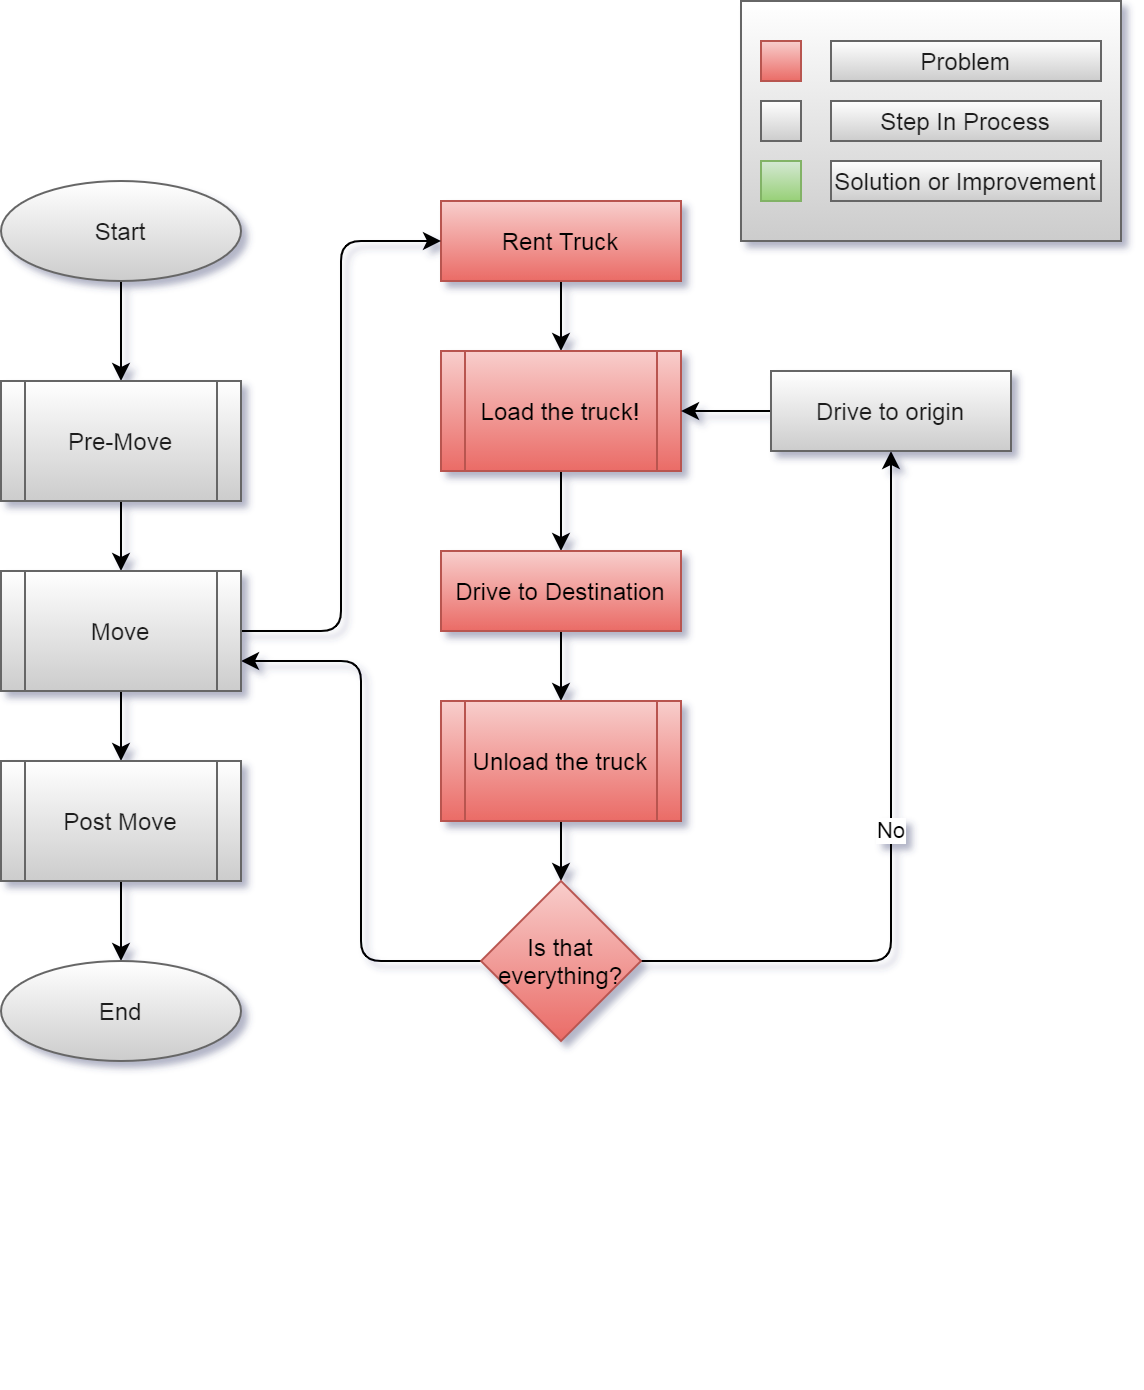

The diagram above was exported from draw.io. Its source (the exported page's mxGraphModel, read from the mxfile embedded in the PNG):
<mxGraphModel dx="1422" dy="846" grid="1" gridSize="10" guides="1" tooltips="1" connect="1" arrows="1" fold="1" page="1" pageScale="1" pageWidth="850" pageHeight="1100" math="0" shadow="0">
  <root>
    <mxCell id="riMenVirvvGgFMHAPlrY-0" />
    <mxCell id="riMenVirvvGgFMHAPlrY-1" parent="riMenVirvvGgFMHAPlrY-0" />
    <mxCell id="puz-ez7Ipiny0QmHfkPU-2" value="" style="edgeStyle=orthogonalEdgeStyle;orthogonalLoop=1;jettySize=auto;html=1;" parent="riMenVirvvGgFMHAPlrY-1" source="puz-ez7Ipiny0QmHfkPU-3" target="puz-ez7Ipiny0QmHfkPU-5" edge="1">
      <mxGeometry relative="1" as="geometry" />
    </mxCell>
    <mxCell id="puz-ez7Ipiny0QmHfkPU-3" value="Rent Truck" style="whiteSpace=wrap;html=1;fontSize=12;strokeColor=#b85450;fillColor=#f8cecc;gradientColor=#ea6b66;" parent="riMenVirvvGgFMHAPlrY-1" vertex="1">
      <mxGeometry x="260" y="184" width="120" height="40" as="geometry" />
    </mxCell>
    <mxCell id="puz-ez7Ipiny0QmHfkPU-4" value="" style="edgeStyle=orthogonalEdgeStyle;orthogonalLoop=1;jettySize=auto;html=1;" parent="riMenVirvvGgFMHAPlrY-1" source="puz-ez7Ipiny0QmHfkPU-5" target="puz-ez7Ipiny0QmHfkPU-7" edge="1">
      <mxGeometry relative="1" as="geometry" />
    </mxCell>
    <mxCell id="puz-ez7Ipiny0QmHfkPU-5" value="Load the truck!" style="shape=process;whiteSpace=wrap;html=1;backgroundOutline=1;strokeColor=#b85450;fillColor=#f8cecc;gradientColor=#ea6b66;" parent="riMenVirvvGgFMHAPlrY-1" vertex="1">
      <mxGeometry x="260" y="259" width="120" height="60" as="geometry" />
    </mxCell>
    <mxCell id="puz-ez7Ipiny0QmHfkPU-6" value="" style="edgeStyle=orthogonalEdgeStyle;orthogonalLoop=1;jettySize=auto;html=1;" parent="riMenVirvvGgFMHAPlrY-1" source="puz-ez7Ipiny0QmHfkPU-7" target="puz-ez7Ipiny0QmHfkPU-9" edge="1">
      <mxGeometry relative="1" as="geometry" />
    </mxCell>
    <mxCell id="puz-ez7Ipiny0QmHfkPU-7" value="Drive to Destination" style="whiteSpace=wrap;html=1;fontSize=12;strokeColor=#b85450;fillColor=#f8cecc;gradientColor=#ea6b66;" parent="riMenVirvvGgFMHAPlrY-1" vertex="1">
      <mxGeometry x="260" y="359" width="120" height="40" as="geometry" />
    </mxCell>
    <mxCell id="puz-ez7Ipiny0QmHfkPU-8" value="" style="edgeStyle=orthogonalEdgeStyle;orthogonalLoop=1;jettySize=auto;html=1;" parent="riMenVirvvGgFMHAPlrY-1" source="puz-ez7Ipiny0QmHfkPU-9" target="puz-ez7Ipiny0QmHfkPU-11" edge="1">
      <mxGeometry relative="1" as="geometry" />
    </mxCell>
    <mxCell id="puz-ez7Ipiny0QmHfkPU-9" value="Unload the truck" style="shape=process;whiteSpace=wrap;html=1;backgroundOutline=1;strokeColor=#b85450;fillColor=#f8cecc;gradientColor=#ea6b66;" parent="riMenVirvvGgFMHAPlrY-1" vertex="1">
      <mxGeometry x="260" y="434" width="120" height="60" as="geometry" />
    </mxCell>
    <mxCell id="puz-ez7Ipiny0QmHfkPU-10" value="No" style="edgeStyle=orthogonalEdgeStyle;orthogonalLoop=1;jettySize=auto;html=1;entryX=0.5;entryY=1;entryDx=0;entryDy=0;" parent="riMenVirvvGgFMHAPlrY-1" source="puz-ez7Ipiny0QmHfkPU-11" target="puz-ez7Ipiny0QmHfkPU-13" edge="1">
      <mxGeometry relative="1" as="geometry" />
    </mxCell>
    <mxCell id="oq1Z5mUA8GbUpruN837Y-8" style="edgeStyle=orthogonalEdgeStyle;rounded=1;orthogonalLoop=1;jettySize=auto;html=1;entryX=1;entryY=0.75;entryDx=0;entryDy=0;" parent="riMenVirvvGgFMHAPlrY-1" source="puz-ez7Ipiny0QmHfkPU-11" target="puz-ez7Ipiny0QmHfkPU-37" edge="1">
      <mxGeometry relative="1" as="geometry" />
    </mxCell>
    <mxCell id="puz-ez7Ipiny0QmHfkPU-11" value="Is that everything?" style="rhombus;whiteSpace=wrap;html=1;strokeColor=#b85450;fillColor=#f8cecc;gradientColor=#ea6b66;" parent="riMenVirvvGgFMHAPlrY-1" vertex="1">
      <mxGeometry x="280" y="524" width="80" height="80" as="geometry" />
    </mxCell>
    <mxCell id="puz-ez7Ipiny0QmHfkPU-12" value="" style="edgeStyle=orthogonalEdgeStyle;orthogonalLoop=1;jettySize=auto;html=1;" parent="riMenVirvvGgFMHAPlrY-1" source="puz-ez7Ipiny0QmHfkPU-13" target="puz-ez7Ipiny0QmHfkPU-5" edge="1">
      <mxGeometry relative="1" as="geometry" />
    </mxCell>
    <mxCell id="puz-ez7Ipiny0QmHfkPU-13" value="Drive to origin" style="whiteSpace=wrap;html=1;fontSize=12;fontColor=#1A1A1A;strokeColor=#666666;fillColor=#FFFFFF;gradientColor=#CCCCCC;" parent="riMenVirvvGgFMHAPlrY-1" vertex="1">
      <mxGeometry x="425" y="269" width="120" height="40" as="geometry" />
    </mxCell>
    <mxCell id="puz-ez7Ipiny0QmHfkPU-21" style="edgeStyle=orthogonalEdgeStyle;orthogonalLoop=1;jettySize=auto;html=1;exitX=0.5;exitY=1;exitDx=0;exitDy=0;" parent="riMenVirvvGgFMHAPlrY-1" edge="1">
      <mxGeometry relative="1" as="geometry">
        <mxPoint x="235" y="759" as="sourcePoint" />
        <mxPoint x="235" y="759" as="targetPoint" />
      </mxGeometry>
    </mxCell>
    <mxCell id="puz-ez7Ipiny0QmHfkPU-26" style="edgeStyle=orthogonalEdgeStyle;orthogonalLoop=1;jettySize=auto;html=1;" parent="riMenVirvvGgFMHAPlrY-1" source="puz-ez7Ipiny0QmHfkPU-27" target="puz-ez7Ipiny0QmHfkPU-30" edge="1">
      <mxGeometry relative="1" as="geometry" />
    </mxCell>
    <mxCell id="puz-ez7Ipiny0QmHfkPU-27" value="Prepare" style="shape=process;whiteSpace=wrap;html=1;backgroundOutline=1;" parent="riMenVirvvGgFMHAPlrY-1" vertex="1">
      <mxGeometry x="40" y="274" width="120" height="60" as="geometry" />
    </mxCell>
    <mxCell id="puz-ez7Ipiny0QmHfkPU-28" style="edgeStyle=orthogonalEdgeStyle;orthogonalLoop=1;jettySize=auto;html=1;" parent="riMenVirvvGgFMHAPlrY-1" source="puz-ez7Ipiny0QmHfkPU-30" target="puz-ez7Ipiny0QmHfkPU-32" edge="1">
      <mxGeometry relative="1" as="geometry" />
    </mxCell>
    <mxCell id="puz-ez7Ipiny0QmHfkPU-29" style="edgeStyle=orthogonalEdgeStyle;orthogonalLoop=1;jettySize=auto;html=1;entryX=0;entryY=0.5;entryDx=0;entryDy=0;" parent="riMenVirvvGgFMHAPlrY-1" source="puz-ez7Ipiny0QmHfkPU-30" target="puz-ez7Ipiny0QmHfkPU-3" edge="1">
      <mxGeometry relative="1" as="geometry" />
    </mxCell>
    <mxCell id="puz-ez7Ipiny0QmHfkPU-30" value="Move" style="shape=process;whiteSpace=wrap;html=1;backgroundOutline=1;" parent="riMenVirvvGgFMHAPlrY-1" vertex="1">
      <mxGeometry x="40" y="369" width="120" height="60" as="geometry" />
    </mxCell>
    <mxCell id="puz-ez7Ipiny0QmHfkPU-31" style="edgeStyle=orthogonalEdgeStyle;orthogonalLoop=1;jettySize=auto;html=1;" parent="riMenVirvvGgFMHAPlrY-1" source="puz-ez7Ipiny0QmHfkPU-32" target="puz-ez7Ipiny0QmHfkPU-33" edge="1">
      <mxGeometry relative="1" as="geometry" />
    </mxCell>
    <mxCell id="puz-ez7Ipiny0QmHfkPU-32" value="Post Move" style="shape=process;whiteSpace=wrap;html=1;backgroundOutline=1;" parent="riMenVirvvGgFMHAPlrY-1" vertex="1">
      <mxGeometry x="40" y="464" width="120" height="60" as="geometry" />
    </mxCell>
    <mxCell id="puz-ez7Ipiny0QmHfkPU-33" value="End" style="ellipse;whiteSpace=wrap;html=1;fontColor=#1A1A1A;strokeColor=#666666;fillColor=#FFFFFF;gradientColor=#CCCCCC;" parent="riMenVirvvGgFMHAPlrY-1" vertex="1">
      <mxGeometry x="40" y="564" width="120" height="50" as="geometry" />
    </mxCell>
    <mxCell id="trN18w8RSxY9YhrCHYj5-0" style="edgeStyle=orthogonalEdgeStyle;rounded=0;orthogonalLoop=1;jettySize=auto;html=1;" edge="1" parent="riMenVirvvGgFMHAPlrY-1" source="puz-ez7Ipiny0QmHfkPU-34" target="puz-ez7Ipiny0QmHfkPU-36">
      <mxGeometry relative="1" as="geometry" />
    </mxCell>
    <mxCell id="puz-ez7Ipiny0QmHfkPU-34" value="Start" style="ellipse;whiteSpace=wrap;html=1;fontColor=#1A1A1A;strokeColor=#666666;fillColor=#FFFFFF;gradientColor=#CCCCCC;" parent="riMenVirvvGgFMHAPlrY-1" vertex="1">
      <mxGeometry x="40" y="174" width="120" height="50" as="geometry" />
    </mxCell>
    <mxCell id="puz-ez7Ipiny0QmHfkPU-36" value="Pre-Move" style="shape=process;whiteSpace=wrap;html=1;backgroundOutline=1;fontColor=#1A1A1A;strokeColor=#666666;fillColor=#FFFFFF;gradientColor=#CCCCCC;" parent="riMenVirvvGgFMHAPlrY-1" vertex="1">
      <mxGeometry x="40" y="274" width="120" height="60" as="geometry" />
    </mxCell>
    <mxCell id="puz-ez7Ipiny0QmHfkPU-37" value="Move" style="shape=process;whiteSpace=wrap;html=1;backgroundOutline=1;fontColor=#1A1A1A;strokeColor=#666666;fillColor=#FFFFFF;gradientColor=#CCCCCC;" parent="riMenVirvvGgFMHAPlrY-1" vertex="1">
      <mxGeometry x="40" y="369" width="120" height="60" as="geometry" />
    </mxCell>
    <mxCell id="puz-ez7Ipiny0QmHfkPU-38" value="Post Move" style="shape=process;whiteSpace=wrap;html=1;backgroundOutline=1;fontColor=#1A1A1A;strokeColor=#666666;fillColor=#FFFFFF;gradientColor=#CCCCCC;" parent="riMenVirvvGgFMHAPlrY-1" vertex="1">
      <mxGeometry x="40" y="464" width="120" height="60" as="geometry" />
    </mxCell>
    <mxCell id="oq1Z5mUA8GbUpruN837Y-0" value="" style="group" parent="riMenVirvvGgFMHAPlrY-1" vertex="1" connectable="0">
      <mxGeometry x="410" y="84" width="190" height="120" as="geometry" />
    </mxCell>
    <mxCell id="oq1Z5mUA8GbUpruN837Y-1" value="" style="verticalLabelPosition=bottom;verticalAlign=top;html=1;shape=mxgraph.basic.rect;fillColor2=none;strokeWidth=1;size=20;indent=5;fillColor=#FFFFFF;gradientColor=#CCCCCC;strokeColor=#666666;fontColor=#1A1A1A;" parent="oq1Z5mUA8GbUpruN837Y-0" vertex="1">
      <mxGeometry width="190" height="120" as="geometry" />
    </mxCell>
    <mxCell id="oq1Z5mUA8GbUpruN837Y-2" value="" style="verticalLabelPosition=bottom;verticalAlign=top;html=1;shape=mxgraph.basic.rect;fillColor2=none;strokeWidth=1;size=20;indent=5;fillColor=#f8cecc;gradientColor=#ea6b66;strokeColor=#b85450;" parent="oq1Z5mUA8GbUpruN837Y-0" vertex="1">
      <mxGeometry x="10" y="20" width="20" height="20" as="geometry" />
    </mxCell>
    <mxCell id="oq1Z5mUA8GbUpruN837Y-3" value="Problem" style="text;html=1;align=center;verticalAlign=middle;whiteSpace=wrap;fillColor=#FFFFFF;gradientColor=#CCCCCC;strokeColor=#666666;fontColor=#1A1A1A;" parent="oq1Z5mUA8GbUpruN837Y-0" vertex="1">
      <mxGeometry x="45" y="20" width="135" height="20" as="geometry" />
    </mxCell>
    <mxCell id="oq1Z5mUA8GbUpruN837Y-4" value="" style="verticalLabelPosition=bottom;verticalAlign=top;html=1;shape=mxgraph.basic.rect;fillColor2=none;strokeWidth=1;size=20;indent=5;fillColor=#FFFFFF;gradientColor=#CCCCCC;strokeColor=#666666;fontColor=#1A1A1A;" parent="oq1Z5mUA8GbUpruN837Y-0" vertex="1">
      <mxGeometry x="10" y="50" width="20" height="20" as="geometry" />
    </mxCell>
    <mxCell id="oq1Z5mUA8GbUpruN837Y-5" value="Step In Process" style="text;html=1;align=center;verticalAlign=middle;whiteSpace=wrap;fillColor=#FFFFFF;gradientColor=#CCCCCC;strokeColor=#666666;fontColor=#1A1A1A;" parent="oq1Z5mUA8GbUpruN837Y-0" vertex="1">
      <mxGeometry x="45" y="50" width="135" height="20" as="geometry" />
    </mxCell>
    <mxCell id="oq1Z5mUA8GbUpruN837Y-6" value="" style="verticalLabelPosition=bottom;verticalAlign=top;html=1;shape=mxgraph.basic.rect;fillColor2=none;strokeWidth=1;size=20;indent=5;fillColor=#d5e8d4;gradientColor=#97d077;strokeColor=#82b366;" parent="oq1Z5mUA8GbUpruN837Y-0" vertex="1">
      <mxGeometry x="10" y="80" width="20" height="20" as="geometry" />
    </mxCell>
    <mxCell id="oq1Z5mUA8GbUpruN837Y-7" value="Solution or Improvement" style="text;html=1;align=center;verticalAlign=middle;whiteSpace=wrap;fillColor=#FFFFFF;gradientColor=#CCCCCC;strokeColor=#666666;fontColor=#1A1A1A;" parent="oq1Z5mUA8GbUpruN837Y-0" vertex="1">
      <mxGeometry x="45" y="80" width="135" height="20" as="geometry" />
    </mxCell>
  </root>
</mxGraphModel>